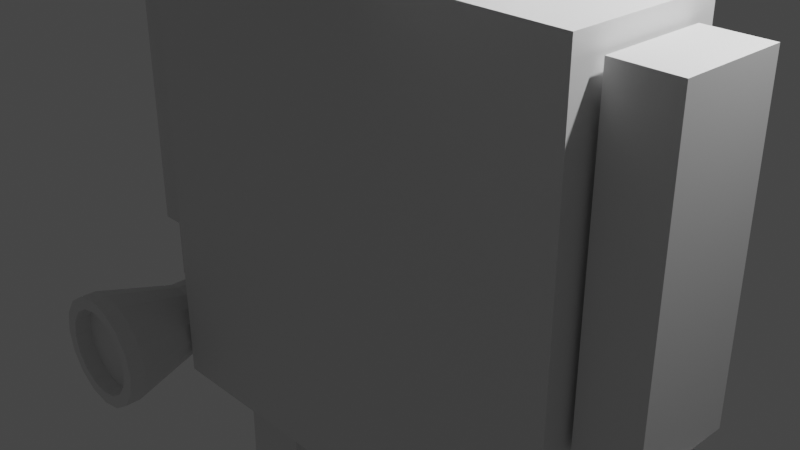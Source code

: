 # Source: block_man.blend  (saved by Blender 3.4.6; exported with 4.5.12 LTS)
import bpy
from mathutils import Matrix  # noqa: F401  (used for matrix-valued properties, if any)

bpy.ops.wm.read_factory_settings(use_empty=True)
scene = bpy.context.scene
scene.name = 'Scene'

# ---- collections
col_collection = bpy.data.collections.new('Collection'); scene.collection.children.link(col_collection)

# ---- materials (node trees are filled in below, after node groups)
mat_material = bpy.data.materials.new('Material')
mat_material.alpha_threshold = 0.0
mat_material.use_transparent_shadow = False
mat_material.roughness = 0.5
mat_material.line_color = (0.0, 0.0, 0.0, 1.0)

# ---- material node trees
mat_material.use_nodes = True; mat_material.node_tree.nodes.clear()
_N = mat_material.node_tree.nodes; _L = mat_material.node_tree.links
n0 = _N.new('ShaderNodeOutputMaterial'); n0.name = 'Material Output'; n0.location = (300, 300)
n1 = _N.new('ShaderNodeBsdfPrincipled'); n1.name = 'Principled BSDF'; n1.location = (10, 300)
n1.distribution = 'GGX'
n1.subsurface_method = 'RANDOM_WALK_SKIN'
n1.inputs[3].default_value = 1.45
n1.inputs[27].default_value = (0.0, 0.0, 0.0, 1.0)
n1.inputs[28].default_value = 1.0
_L.new(n1.outputs[0], n0.inputs[0])
n0.is_active_output = True

# ---- world
world_world = bpy.data.worlds.new('World'); scene.world = world_world
world_world.use_nodes = True; world_world.node_tree.nodes.clear()
_N = world_world.node_tree.nodes; _L = world_world.node_tree.links
n0 = _N.new('ShaderNodeOutputWorld'); n0.name = 'World Output'; n0.location = (300, 300)
n1 = _N.new('ShaderNodeBackground'); n1.name = 'Background'; n1.location = (10, 300)
n1.inputs[0].default_value = (0.05088, 0.05088, 0.05088, 1.0)
_L.new(n1.outputs[0], n0.inputs[0])
n0.is_active_output = True
world_world.color = (0.05088, 0.05088, 0.05088)
world_world.use_sun_shadow = False
world_world.sun_shadow_jitter_overblur = 0.0

# ---- cameras
cam_camera = bpy.data.cameras.new('Camera')
cam_camera.clip_end = 100.0
cam_camera.ortho_scale = 7.314

# ---- lights
light_light = bpy.data.lights.new('Light', 'POINT')
light_light.transmission_factor = 0.0
light_light.energy = 1000.0
light_light.shadow_soft_size = 0.1
light_light.shadow_maximum_resolution = 0.006
light_light.use_absolute_resolution = True

# ---- meshes
me_cube = bpy.data.meshes.new('Cube')
me_cube.from_pydata([(1.0, 1.0, 1.0), (1.0, 1.0, -1.0), (1.0, -1.0, 1.0), (1.0, -1.0, -1.0), (-1.0, 1.0, 1.0), (-1.0, 1.0, -1.0), (-1.0, -1.0, 1.0), (-1.0, -1.0, -1.0)], [], [(0, 4, 6, 2), (3, 2, 6, 7), (7, 6, 4, 5), (5, 1, 3, 7), (1, 0, 2, 3), (5, 4, 0, 1)])
_uv = me_cube.uv_layers.new(name='UVMap')
_uv.uv.foreach_set('vector', [0.625, 0.5, 0.875, 0.5, 0.875, 0.75, 0.625, 0.75, 0.375, 0.75, 0.625, 0.75, 0.625, 1.0, 0.375, 1.0, 0.375, 0.0, 0.625, 0.0, 0.625, 0.25, 0.375, 0.25, 0.125, 0.5, 0.375, 0.5, 0.375, 0.75, 0.125, 0.75, 0.375, 0.5, 0.625, 0.5, 0.625, 0.75, 0.375, 0.75, 0.375, 0.25, 0.625, 0.25, 0.625, 0.5, 0.375, 0.5])
me_cube.materials.append(mat_material)
me_cube.use_mirror_vertex_groups = False
me_cube.update()
me_cube_001 = bpy.data.meshes.new('Cube.001')
me_cube_001.from_pydata([(1.0, 1.0, 1.0), (1.0, 1.0, -1.0), (1.0, -1.0, 1.0), (1.0, -1.0, -1.0), (-1.0, 1.0, 1.0), (-1.0, 1.0, -1.0), (-1.0, -1.0, 1.0), (-1.0, -1.0, -1.0)], [], [(0, 4, 6, 2), (3, 2, 6, 7), (7, 6, 4, 5), (5, 1, 3, 7), (1, 0, 2, 3), (5, 4, 0, 1)])
_uv = me_cube_001.uv_layers.new(name='UVMap')
_uv.uv.foreach_set('vector', [0.625, 0.5, 0.875, 0.5, 0.875, 0.75, 0.625, 0.75, 0.375, 0.75, 0.625, 0.75, 0.625, 1.0, 0.375, 1.0, 0.375, 0.0, 0.625, 0.0, 0.625, 0.25, 0.375, 0.25, 0.125, 0.5, 0.375, 0.5, 0.375, 0.75, 0.125, 0.75, 0.375, 0.5, 0.625, 0.5, 0.625, 0.75, 0.375, 0.75, 0.375, 0.25, 0.625, 0.25, 0.625, 0.5, 0.375, 0.5])
me_cube_001.materials.append(mat_material)
me_cube_001.use_mirror_vertex_groups = False
me_cube_001.update()
me_cube_002 = bpy.data.meshes.new('Cube.002')
me_cube_002.from_pydata([(1.0, 1.0, 1.0), (1.0, 1.0, -1.0), (1.0, -1.0, 1.0), (1.0, -1.0, -1.0), (-1.0, 1.0, 1.0), (-1.0, 1.0, -1.0), (-1.0, -1.0, 1.0), (-1.0, -1.0, -1.0)], [], [(0, 4, 6, 2), (3, 2, 6, 7), (7, 6, 4, 5), (5, 1, 3, 7), (1, 0, 2, 3), (5, 4, 0, 1)])
_uv = me_cube_002.uv_layers.new(name='UVMap')
_uv.uv.foreach_set('vector', [0.625, 0.5, 0.875, 0.5, 0.875, 0.75, 0.625, 0.75, 0.375, 0.75, 0.625, 0.75, 0.625, 1.0, 0.375, 1.0, 0.375, 0.0, 0.625, 0.0, 0.625, 0.25, 0.375, 0.25, 0.125, 0.5, 0.375, 0.5, 0.375, 0.75, 0.125, 0.75, 0.375, 0.5, 0.625, 0.5, 0.625, 0.75, 0.375, 0.75, 0.375, 0.25, 0.625, 0.25, 0.625, 0.5, 0.375, 0.5])
me_cube_002.materials.append(mat_material)
me_cube_002.use_mirror_vertex_groups = False
me_cube_002.update()
me_cube_003 = bpy.data.meshes.new('Cube.003')
me_cube_003.from_pydata([(1.0, 1.0, 1.0), (1.0, 1.0, -1.0), (1.0, -1.0, 1.0), (1.0, -1.0, -1.0), (-1.0, 1.0, 1.0), (-1.0, 1.0, -1.0), (-1.0, -1.0, 1.0), (-1.0, -1.0, -1.0)], [], [(0, 4, 6, 2), (3, 2, 6, 7), (7, 6, 4, 5), (5, 1, 3, 7), (1, 0, 2, 3), (5, 4, 0, 1)])
_uv = me_cube_003.uv_layers.new(name='UVMap')
_uv.uv.foreach_set('vector', [0.625, 0.5, 0.875, 0.5, 0.875, 0.75, 0.625, 0.75, 0.375, 0.75, 0.625, 0.75, 0.625, 1.0, 0.375, 1.0, 0.375, 0.0, 0.625, 0.0, 0.625, 0.25, 0.375, 0.25, 0.125, 0.5, 0.375, 0.5, 0.375, 0.75, 0.125, 0.75, 0.375, 0.5, 0.625, 0.5, 0.625, 0.75, 0.375, 0.75, 0.375, 0.25, 0.625, 0.25, 0.625, 0.5, 0.375, 0.5])
me_cube_003.materials.append(mat_material)
me_cube_003.use_mirror_vertex_groups = False
me_cube_003.update()
me_cube_005 = bpy.data.meshes.new('Cube.005')
me_cube_005.from_pydata([(-1.0, -1.0, -1.0), (-1.0, -1.0, 1.0), (-1.0, 1.0, -1.0), (-1.0, 1.0, 1.0), (1.0, -1.0, -1.0), (1.0, -1.0, 1.0), (1.0, 1.0, -1.0), (1.0, 1.0, 1.0)], [], [(0, 1, 3, 2), (2, 3, 7, 6), (6, 7, 5, 4), (4, 5, 1, 0), (2, 6, 4, 0), (7, 3, 1, 5)])
_uv = me_cube_005.uv_layers.new(name='UVMap')
_uv.uv.foreach_set('vector', [0.375, 0.0, 0.625, 0.0, 0.625, 0.25, 0.375, 0.25, 0.375, 0.25, 0.625, 0.25, 0.625, 0.5, 0.375, 0.5, 0.375, 0.5, 0.625, 0.5, 0.625, 0.75, 0.375, 0.75, 0.375, 0.75, 0.625, 0.75, 0.625, 1.0, 0.375, 1.0, 0.125, 0.5, 0.375, 0.5, 0.375, 0.75, 0.125, 0.75, 0.625, 0.5, 0.875, 0.5, 0.875, 0.75, 0.625, 0.75])
me_cube_005.update()
me_cube_006 = bpy.data.meshes.new('Cube.006')
me_cube_006.from_pydata([(-1.0, -1.0, -1.0), (-1.0, -1.0, 1.0), (-1.0, 1.0, -1.0), (-1.0, 1.0, 1.0), (1.0, -1.0, -1.0), (1.0, -1.0, 1.0), (1.0, 1.0, -1.0), (1.0, 1.0, 1.0)], [], [(0, 1, 3, 2), (2, 3, 7, 6), (6, 7, 5, 4), (4, 5, 1, 0), (2, 6, 4, 0), (7, 3, 1, 5)])
_uv = me_cube_006.uv_layers.new(name='UVMap')
_uv.uv.foreach_set('vector', [0.375, 0.0, 0.625, 0.0, 0.625, 0.25, 0.375, 0.25, 0.375, 0.25, 0.625, 0.25, 0.625, 0.5, 0.375, 0.5, 0.375, 0.5, 0.625, 0.5, 0.625, 0.75, 0.375, 0.75, 0.375, 0.75, 0.625, 0.75, 0.625, 1.0, 0.375, 1.0, 0.125, 0.5, 0.375, 0.5, 0.375, 0.75, 0.125, 0.75, 0.625, 0.5, 0.875, 0.5, 0.875, 0.75, 0.625, 0.75])
me_cube_006.update()
me_cube_007 = bpy.data.meshes.new('Cube.007')
me_cube_007.from_pydata([(-1.0, -1.0, -1.0), (-1.0, -1.0, 1.0), (-1.0, 1.0, -1.0), (-1.0, 1.0, 1.0), (1.0, -1.0, -1.0), (1.0, -1.0, 1.0), (1.0, 1.0, -1.0), (1.0, 1.0, 1.0)], [], [(0, 1, 3, 2), (2, 3, 7, 6), (6, 7, 5, 4), (4, 5, 1, 0), (2, 6, 4, 0), (7, 3, 1, 5)])
_uv = me_cube_007.uv_layers.new(name='UVMap')
_uv.uv.foreach_set('vector', [0.375, 0.0, 0.625, 0.0, 0.625, 0.25, 0.375, 0.25, 0.375, 0.25, 0.625, 0.25, 0.625, 0.5, 0.375, 0.5, 0.375, 0.5, 0.625, 0.5, 0.625, 0.75, 0.375, 0.75, 0.375, 0.75, 0.625, 0.75, 0.625, 1.0, 0.375, 1.0, 0.125, 0.5, 0.375, 0.5, 0.375, 0.75, 0.125, 0.75, 0.625, 0.5, 0.875, 0.5, 0.875, 0.75, 0.625, 0.75])
me_cube_007.update()
me_cube_009 = bpy.data.meshes.new('Cube.009')
me_cube_009.from_pydata([(-1.0, -1.0, -1.0), (-1.0, -1.0, 1.0), (-1.0, 1.0, -1.0), (-1.0, 1.0, 1.0), (1.0, -1.0, -1.0), (1.0, -1.0, 1.0), (1.0, 1.0, -1.0), (1.0, 1.0, 1.0)], [], [(0, 1, 3, 2), (2, 3, 7, 6), (6, 7, 5, 4), (4, 5, 1, 0), (2, 6, 4, 0), (7, 3, 1, 5)])
_uv = me_cube_009.uv_layers.new(name='UVMap')
_uv.uv.foreach_set('vector', [0.375, 0.0, 0.625, 0.0, 0.625, 0.25, 0.375, 0.25, 0.375, 0.25, 0.625, 0.25, 0.625, 0.5, 0.375, 0.5, 0.375, 0.5, 0.625, 0.5, 0.625, 0.75, 0.375, 0.75, 0.375, 0.75, 0.625, 0.75, 0.625, 1.0, 0.375, 1.0, 0.125, 0.5, 0.375, 0.5, 0.375, 0.75, 0.125, 0.75, 0.625, 0.5, 0.875, 0.5, 0.875, 0.75, 0.625, 0.75])
me_cube_009.update()
me_cube_010 = bpy.data.meshes.new('Cube.010')
me_cube_010.from_pydata([(-1.0, -1.0, -1.0), (-1.0, -1.0, 1.0), (-1.0, 1.0, -1.0), (-1.0, 1.0, 1.0), (1.0, -1.0, -1.0), (1.0, -1.0, 1.0), (1.0, 1.0, -1.0), (1.0, 1.0, 1.0)], [], [(0, 1, 3, 2), (2, 3, 7, 6), (6, 7, 5, 4), (4, 5, 1, 0), (2, 6, 4, 0), (7, 3, 1, 5)])
_uv = me_cube_010.uv_layers.new(name='UVMap')
_uv.uv.foreach_set('vector', [0.375, 0.0, 0.625, 0.0, 0.625, 0.25, 0.375, 0.25, 0.375, 0.25, 0.625, 0.25, 0.625, 0.5, 0.375, 0.5, 0.375, 0.5, 0.625, 0.5, 0.625, 0.75, 0.375, 0.75, 0.375, 0.75, 0.625, 0.75, 0.625, 1.0, 0.375, 1.0, 0.125, 0.5, 0.375, 0.5, 0.375, 0.75, 0.125, 0.75, 0.625, 0.5, 0.875, 0.5, 0.875, 0.75, 0.625, 0.75])
me_cube_010.update()
me_cube_011 = bpy.data.meshes.new('Cube.011')
me_cube_011.from_pydata([(-1.0, -1.0, -1.0), (-1.0, -1.0, 1.0), (-1.0, 1.0, -1.0), (-1.0, 1.0, 1.0), (1.0, -1.0, -1.0), (1.0, -1.0, 1.0), (1.0, 1.0, -1.0), (1.0, 1.0, 1.0)], [], [(0, 1, 3, 2), (2, 3, 7, 6), (6, 7, 5, 4), (4, 5, 1, 0), (2, 6, 4, 0), (7, 3, 1, 5)])
_uv = me_cube_011.uv_layers.new(name='UVMap')
_uv.uv.foreach_set('vector', [0.375, 0.0, 0.625, 0.0, 0.625, 0.25, 0.375, 0.25, 0.375, 0.25, 0.625, 0.25, 0.625, 0.5, 0.375, 0.5, 0.375, 0.5, 0.625, 0.5, 0.625, 0.75, 0.375, 0.75, 0.375, 0.75, 0.625, 0.75, 0.625, 1.0, 0.375, 1.0, 0.125, 0.5, 0.375, 0.5, 0.375, 0.75, 0.125, 0.75, 0.625, 0.5, 0.875, 0.5, 0.875, 0.75, 0.625, 0.75])
me_cube_011.update()
me_cube_012 = bpy.data.meshes.new('Cube.012')
me_cube_012.from_pydata([(-1.0, -1.0, -1.0), (-1.0, -1.0, 1.0), (-1.0, 1.0, -1.0), (-1.0, 1.0, 1.0), (1.0, -1.0, -1.0), (1.0, -1.0, 1.0), (1.0, 1.0, -1.0), (1.0, 1.0, 1.0)], [], [(0, 1, 3, 2), (2, 3, 7, 6), (6, 7, 5, 4), (4, 5, 1, 0), (2, 6, 4, 0), (7, 3, 1, 5)])
_uv = me_cube_012.uv_layers.new(name='UVMap')
_uv.uv.foreach_set('vector', [0.375, 0.0, 0.625, 0.0, 0.625, 0.25, 0.375, 0.25, 0.375, 0.25, 0.625, 0.25, 0.625, 0.5, 0.375, 0.5, 0.375, 0.5, 0.625, 0.5, 0.625, 0.75, 0.375, 0.75, 0.375, 0.75, 0.625, 0.75, 0.625, 1.0, 0.375, 1.0, 0.125, 0.5, 0.375, 0.5, 0.375, 0.75, 0.125, 0.75, 0.625, 0.5, 0.875, 0.5, 0.875, 0.75, 0.625, 0.75])
me_cube_012.update()
me_cube_013 = bpy.data.meshes.new('Cube.013')
me_cube_013.from_pydata([(-1.0, -1.0, -1.0), (-1.0, -1.0, 1.0), (-1.0, 1.0, -1.0), (-1.0, 1.0, 1.0), (1.0, -1.0, -1.0), (1.0, -1.0, 1.0), (1.0, 1.0, -1.0), (1.0, 1.0, 1.0)], [], [(0, 1, 3, 2), (2, 3, 7, 6), (6, 7, 5, 4), (4, 5, 1, 0), (2, 6, 4, 0), (7, 3, 1, 5)])
_uv = me_cube_013.uv_layers.new(name='UVMap')
_uv.uv.foreach_set('vector', [0.375, 0.0, 0.625, 0.0, 0.625, 0.25, 0.375, 0.25, 0.375, 0.25, 0.625, 0.25, 0.625, 0.5, 0.375, 0.5, 0.375, 0.5, 0.625, 0.5, 0.625, 0.75, 0.375, 0.75, 0.375, 0.75, 0.625, 0.75, 0.625, 1.0, 0.375, 1.0, 0.125, 0.5, 0.375, 0.5, 0.375, 0.75, 0.125, 0.75, 0.625, 0.5, 0.875, 0.5, 0.875, 0.75, 0.625, 0.75])
me_cube_013.update()
me_cube_014 = bpy.data.meshes.new('Cube.014')
me_cube_014.from_pydata([(-1.0, -1.0, -1.0), (-1.0, -1.0, 1.0), (-1.0, 1.0, -1.0), (-1.0, 1.0, 1.0), (1.0, -1.0, -1.0), (1.0, -1.0, 1.0), (1.0, 1.0, -1.0), (1.0, 1.0, 1.0)], [], [(0, 1, 3, 2), (2, 3, 7, 6), (6, 7, 5, 4), (4, 5, 1, 0), (2, 6, 4, 0), (7, 3, 1, 5)])
_uv = me_cube_014.uv_layers.new(name='UVMap')
_uv.uv.foreach_set('vector', [0.375, 0.0, 0.625, 0.0, 0.625, 0.25, 0.375, 0.25, 0.375, 0.25, 0.625, 0.25, 0.625, 0.5, 0.375, 0.5, 0.375, 0.5, 0.625, 0.5, 0.625, 0.75, 0.375, 0.75, 0.375, 0.75, 0.625, 0.75, 0.625, 1.0, 0.375, 1.0, 0.125, 0.5, 0.375, 0.5, 0.375, 0.75, 0.125, 0.75, 0.625, 0.5, 0.875, 0.5, 0.875, 0.75, 0.625, 0.75])
me_cube_014.update()
me_cube_004 = bpy.data.meshes.new('Cube.004')
me_cube_004.from_pydata([(-1.0, -1.0, -1.0), (-1.0, -1.0, 1.0), (-1.0, 1.0, -1.0), (-1.0, 1.0, 1.0), (1.0, -1.0, -1.0), (1.0, -1.0, 1.0), (1.0, 1.0, -1.0), (1.0, 1.0, 1.0)], [], [(0, 1, 3, 2), (2, 3, 7, 6), (6, 7, 5, 4), (4, 5, 1, 0), (2, 6, 4, 0), (7, 3, 1, 5)])
_uv = me_cube_004.uv_layers.new(name='UVMap')
_uv.uv.foreach_set('vector', [0.375, 0.0, 0.625, 0.0, 0.625, 0.25, 0.375, 0.25, 0.375, 0.25, 0.625, 0.25, 0.625, 0.5, 0.375, 0.5, 0.375, 0.5, 0.625, 0.5, 0.625, 0.75, 0.375, 0.75, 0.375, 0.75, 0.625, 0.75, 0.625, 1.0, 0.375, 1.0, 0.125, 0.5, 0.375, 0.5, 0.375, 0.75, 0.125, 0.75, 0.625, 0.5, 0.875, 0.5, 0.875, 0.75, 0.625, 0.75])
me_cube_004.update()
me_cube_008 = bpy.data.meshes.new('Cube.008')
me_cube_008.from_pydata([(-1.0, -1.0, -1.0), (-1.0, -1.0, 1.0), (-1.0, 1.0, -1.0), (-1.0, 1.0, 1.0), (1.0, -1.0, -1.0), (1.0, -1.0, 1.0), (1.0, 1.0, -1.0), (1.0, 1.0, 1.0)], [], [(0, 1, 3, 2), (2, 3, 7, 6), (6, 7, 5, 4), (4, 5, 1, 0), (2, 6, 4, 0), (7, 3, 1, 5)])
_uv = me_cube_008.uv_layers.new(name='UVMap')
_uv.uv.foreach_set('vector', [0.375, 0.0, 0.625, 0.0, 0.625, 0.25, 0.375, 0.25, 0.375, 0.25, 0.625, 0.25, 0.625, 0.5, 0.375, 0.5, 0.375, 0.5, 0.625, 0.5, 0.625, 0.75, 0.375, 0.75, 0.375, 0.75, 0.625, 0.75, 0.625, 1.0, 0.375, 1.0, 0.125, 0.5, 0.375, 0.5, 0.375, 0.75, 0.125, 0.75, 0.625, 0.5, 0.875, 0.5, 0.875, 0.75, 0.625, 0.75])
me_cube_008.update()
me_cube_015 = bpy.data.meshes.new('Cube.015')
me_cube_015.from_pydata([(-1.0, -1.0, -1.0), (-1.0, -1.0, 1.0), (-1.0, 1.0, -1.0), (-1.0, 1.0, 1.0), (1.0, -1.0, -1.0), (1.0, -1.0, 1.0), (1.0, 1.0, -1.0), (1.0, 1.0, 1.0)], [], [(0, 1, 3, 2), (2, 3, 7, 6), (6, 7, 5, 4), (4, 5, 1, 0), (2, 6, 4, 0), (7, 3, 1, 5)])
_uv = me_cube_015.uv_layers.new(name='UVMap')
_uv.uv.foreach_set('vector', [0.375, 0.0, 0.625, 0.0, 0.625, 0.25, 0.375, 0.25, 0.375, 0.25, 0.625, 0.25, 0.625, 0.5, 0.375, 0.5, 0.375, 0.5, 0.625, 0.5, 0.625, 0.75, 0.375, 0.75, 0.375, 0.75, 0.625, 0.75, 0.625, 1.0, 0.375, 1.0, 0.125, 0.5, 0.375, 0.5, 0.375, 0.75, 0.125, 0.75, 0.625, 0.5, 0.875, 0.5, 0.875, 0.75, 0.625, 0.75])
me_cube_015.update()
me_cube_016 = bpy.data.meshes.new('Cube.016')
me_cube_016.from_pydata([(-1.0, -1.0, -1.0), (-1.0, -1.0, 1.0), (-1.0, 1.0, -1.0), (-1.0, 1.0, 1.0), (1.0, -1.0, -1.0), (1.0, -1.0, 1.0), (1.0, 1.0, -1.0), (1.0, 1.0, 1.0)], [], [(0, 1, 3, 2), (2, 3, 7, 6), (6, 7, 5, 4), (4, 5, 1, 0), (2, 6, 4, 0), (7, 3, 1, 5)])
_uv = me_cube_016.uv_layers.new(name='UVMap')
_uv.uv.foreach_set('vector', [0.375, 0.0, 0.625, 0.0, 0.625, 0.25, 0.375, 0.25, 0.375, 0.25, 0.625, 0.25, 0.625, 0.5, 0.375, 0.5, 0.375, 0.5, 0.625, 0.5, 0.625, 0.75, 0.375, 0.75, 0.375, 0.75, 0.625, 0.75, 0.625, 1.0, 0.375, 1.0, 0.125, 0.5, 0.375, 0.5, 0.375, 0.75, 0.125, 0.75, 0.625, 0.5, 0.875, 0.5, 0.875, 0.75, 0.625, 0.75])
me_cube_016.update()
me_cube_017 = bpy.data.meshes.new('Cube.017')
me_cube_017.from_pydata([(-1.0, -1.0, -1.0), (-1.0, -1.0, 1.0), (-1.0, 1.0, -1.0), (-1.0, 1.0, 1.0), (1.0, -1.0, -1.0), (1.0, -1.0, 1.0), (1.0, 1.0, -1.0), (1.0, 1.0, 1.0), (-0.005903, -0.02736, -0.106), (-1.0, -3.015, -1.0), (-1.0, -3.015, 1.0), (1.0, -3.015, 1.0), (1.0, -3.015, -1.0), (-1.385, -1.0, -25.77), (-1.0, 1.0, -1.679), (-1.0, -1.0, -1.679), (1.0, 1.0, -1.679), (1.0, -1.0, -1.679)], [], [(0, 1, 3, 2), (2, 3, 7, 6), (6, 7, 5, 4), (5, 1, 10, 11), (4, 0, 15, 17), (7, 3, 1, 5), (12, 11, 10, 9), (4, 5, 11, 12), (1, 0, 9, 10), (0, 4, 12, 9), (14, 16, 17, 15), (2, 6, 16, 14), (0, 2, 14, 15), (6, 4, 17, 16)])
_uv = me_cube_017.uv_layers.new(name='UVMap')
_uv.uv.foreach_set('vector', [0.375, 0.0, 0.625, 0.0, 0.625, 0.25, 0.375, 0.25, 0.375, 0.25, 0.625, 0.25, 0.625, 0.5, 0.375, 0.5, 0.375, 0.5, 0.625, 0.5, 0.625, 0.75, 0.375, 0.75, 0.625, 0.75, 0.875, 0.75, 0.875, 0.75, 0.625, 0.75, 0.375, 0.75, 0.125, 0.75, 0.125, 0.75, 0.375, 0.75, 0.625, 0.5, 0.875, 0.5, 0.875, 0.75, 0.625, 0.75, 0.375, 0.75, 0.625, 0.75, 0.625, 1.0, 0.375, 1.0, 0.375, 0.75, 0.625, 0.75, 0.625, 0.75, 0.375, 0.75, 0.625, 0.0, 0.375, 0.0, 0.375, 0.0, 0.625, 0.0, 0.125, 0.75, 0.375, 0.75, 0.375, 0.75, 0.125, 0.75, 0.125, 0.5, 0.375, 0.5, 0.375, 0.75, 0.125, 0.75, 0.375, 0.25, 0.375, 0.5, 0.375, 0.5, 0.375, 0.25, 0.375, 0.0, 0.375, 0.25, 0.375, 0.25, 0.375, 0.0, 0.375, 0.5, 0.375, 0.75, 0.375, 0.75, 0.375, 0.5])
me_cube_017.update()
me_cylinder = bpy.data.meshes.new('Cylinder')
me_cylinder.from_pydata([(0.0, 1.0, -1.0), (0.0, 1.0, 1.0), (0.3827, 0.9239, -1.0), (0.3827, 0.9239, 1.0), (0.7071, 0.7071, -1.0), (0.7071, 0.7071, 1.0), (0.9239, 0.3827, -1.0), (0.9239, 0.3827, 1.0), (1.0, 0.0, -1.0), (1.0, 0.0, 1.0), (0.9239, -0.3827, -1.0), (0.9239, -0.3827, 1.0), (0.7071, -0.7071, -1.0), (0.7071, -0.7071, 1.0), (0.3827, -0.9239, -1.0), (0.3827, -0.9239, 1.0), (0.0, -1.0, -1.0), (0.0, -1.0, 1.0), (-0.3827, -0.9239, -1.0), (-0.3827, -0.9239, 1.0), (-0.7071, -0.7071, -1.0), (-0.7071, -0.7071, 1.0), (-0.9239, -0.3827, -1.0), (-0.9239, -0.3827, 1.0), (-1.0, 0.0, -1.0), (-1.0, 0.0, 1.0), (-0.9239, 0.3827, -1.0), (-0.9239, 0.3827, 1.0), (-0.7071, 0.7071, -1.0), (-0.7071, 0.7071, 1.0), (-0.3827, 0.9239, -1.0), (-0.3827, 0.9239, 1.0), (0.6121, 1.478, 2.522), (9.514e-08, 1.599, 2.522), (1.131, 1.131, 2.522), (1.478, 0.6121, 2.522), (1.599, 2.858e-07, 2.522), (1.478, -0.6121, 2.522), (1.131, -1.131, 2.522), (0.6121, -1.478, 2.522), (9.514e-08, -1.599, 2.522), (-0.6121, -1.478, 2.522), (-1.131, -1.131, 2.522), (-1.478, -0.6121, 2.522), (-1.599, 2.858e-07, 2.522), (-1.478, 0.6121, 2.522), (-1.131, 1.131, 2.522), (-0.6121, 1.478, 2.522), (0.4788, 1.156, 2.831), (9.249e-08, 1.251, 2.831), (0.8847, 0.8847, 2.831), (1.156, 0.4788, 2.831), (1.251, 2.832e-07, 2.831), (1.156, -0.4788, 2.831), (0.8847, -0.8847, 2.831), (0.4788, -1.156, 2.831), (9.249e-08, -1.251, 2.831), (-0.4788, -1.156, 2.831), (-0.8847, -0.8847, 2.831), (-1.156, -0.4788, 2.831), (-1.251, 2.832e-07, 2.831), (-1.156, 0.4788, 2.831), (-0.8847, 0.8847, 2.831), (-0.4788, 1.156, 2.831), (0.6121, 1.478, 2.831), (9.514e-08, 1.599, 2.831), (1.131, 1.131, 2.831), (1.478, 0.6121, 2.831), (1.599, 2.858e-07, 2.831), (1.478, -0.6121, 2.831), (1.131, -1.131, 2.831), (0.6121, -1.478, 2.831), (9.514e-08, -1.599, 2.831), (-0.6121, -1.478, 2.831), (-1.131, -1.131, 2.831), (-1.478, -0.6121, 2.831), (-1.599, 2.858e-07, 2.831), (-1.478, 0.6121, 2.831), (-1.131, 1.131, 2.831), (-0.6121, 1.478, 2.831), (0.4788, 1.156, 2.502), (1.584e-07, 1.251, 2.502), (0.8847, 0.8847, 2.502), (1.156, 0.4788, 2.502), (1.251, 2.832e-07, 2.502), (1.156, -0.4788, 2.502), (0.8847, -0.8847, 2.502), (0.4788, -1.156, 2.502), (1.584e-07, -1.251, 2.502), (-0.4788, -1.156, 2.502), (-0.8847, -0.8847, 2.502), (-1.156, -0.4788, 2.502), (-1.251, 2.832e-07, 2.502), (-1.156, 0.4788, 2.502), (-0.8847, 0.8847, 2.502), (-0.4788, 1.156, 2.502), (0.0, 1.0, -1.0), (0.3827, 0.9239, -1.0), (0.7071, 0.7071, -1.0), (0.9239, 0.3827, -1.0), (1.0, 0.0, -1.0), (0.9239, -0.3827, -1.0), (0.7071, -0.7071, -1.0), (0.3827, -0.9239, -1.0), (0.0, -1.0, -1.0), (-0.3827, -0.9239, -1.0), (-0.7071, -0.7071, -1.0), (-0.9239, -0.3827, -1.0), (-1.0, 0.0, -1.0), (-0.9239, 0.3827, -1.0), (-0.7071, 0.7071, -1.0), (-0.3827, 0.9239, -1.0), (-5.539e-08, 0.8509, -1.471), (0.3256, 0.7862, -1.471), (0.6017, 0.6017, -1.471), (0.7862, 0.3256, -1.471), (0.8509, -7.107e-08, -1.471), (0.7862, -0.3256, -1.471), (0.6017, -0.6017, -1.471), (0.3256, -0.7862, -1.471), (-5.539e-08, -0.8509, -1.471), (-0.3256, -0.7862, -1.471), (-0.6017, -0.6017, -1.471), (-0.7862, -0.3256, -1.471), (-0.8509, -7.107e-08, -1.471), (-0.7862, 0.3256, -1.471), (-0.6017, 0.6017, -1.471), (-0.3256, 0.7862, -1.471), (-6.048e-08, 0.8509, -1.565), (0.3256, 0.7862, -1.565), (0.6017, 0.6017, -1.565), (0.7862, 0.3256, -1.565), (0.8509, -7.107e-08, -1.565), (0.7862, -0.3256, -1.565), (0.6017, -0.6017, -1.565), (0.3256, -0.7862, -1.565), (-6.048e-08, -0.8509, -1.565), (-0.3256, -0.7862, -1.565), (-0.6017, -0.6017, -1.565), (-0.7862, -0.3256, -1.565), (-0.8509, -7.107e-08, -1.565), (-0.7862, 0.3256, -1.565), (-0.6017, 0.6017, -1.565), (-0.3256, 0.7862, -1.565)], [], [(0, 1, 3, 2), (2, 3, 5, 4), (4, 5, 7, 6), (6, 7, 9, 8), (8, 9, 11, 10), (10, 11, 13, 12), (12, 13, 15, 14), (14, 15, 17, 16), (16, 17, 19, 18), (18, 19, 21, 20), (20, 21, 23, 22), (22, 23, 25, 24), (24, 25, 27, 26), (26, 27, 29, 28), (11, 9, 36, 37), (28, 29, 31, 30), (30, 31, 1, 0), (4, 6, 99, 98), (35, 34, 66, 67), (21, 19, 41, 42), (31, 29, 46, 47), (7, 5, 34, 35), (17, 15, 39, 40), (3, 1, 33, 32), (27, 25, 44, 45), (13, 11, 37, 38), (23, 21, 42, 43), (1, 31, 47, 33), (9, 7, 35, 36), (19, 17, 40, 41), (29, 27, 45, 46), (5, 3, 32, 34), (15, 13, 38, 39), (25, 23, 43, 44), (50, 48, 80, 82), (43, 42, 74, 75), (36, 35, 67, 68), (44, 43, 75, 76), (37, 36, 68, 69), (45, 44, 76, 77), (38, 37, 69, 70), (46, 45, 77, 78), (39, 38, 70, 71), (47, 46, 78, 79), (40, 39, 71, 72), (32, 33, 65, 64), (33, 47, 79, 65), (41, 40, 72, 73), (34, 32, 64, 66), (42, 41, 73, 74), (49, 48, 64, 65), (48, 50, 66, 64), (50, 51, 67, 66), (51, 52, 68, 67), (52, 53, 69, 68), (53, 54, 70, 69), (54, 55, 71, 70), (55, 56, 72, 71), (56, 57, 73, 72), (57, 58, 74, 73), (58, 59, 75, 74), (59, 60, 76, 75), (60, 61, 77, 76), (61, 62, 78, 77), (62, 63, 79, 78), (63, 49, 65, 79), (80, 81, 95, 94, 93, 92, 91, 90, 89, 88, 87, 86, 85, 84, 83, 82), (58, 57, 89, 90), (51, 50, 82, 83), (59, 58, 90, 91), (52, 51, 83, 84), (60, 59, 91, 92), (53, 52, 84, 85), (61, 60, 92, 93), (54, 53, 85, 86), (62, 61, 93, 94), (55, 54, 86, 87), (63, 62, 94, 95), (56, 55, 87, 88), (48, 49, 81, 80), (49, 63, 95, 81), (57, 56, 88, 89), (97, 98, 114, 113), (14, 16, 104, 103), (0, 2, 97, 96), (24, 26, 109, 108), (10, 12, 102, 101), (20, 22, 107, 106), (30, 0, 96, 111), (6, 8, 100, 99), (16, 18, 105, 104), (26, 28, 110, 109), (2, 4, 98, 97), (12, 14, 103, 102), (22, 24, 108, 107), (8, 10, 101, 100), (18, 20, 106, 105), (28, 30, 111, 110), (118, 119, 135, 134), (105, 106, 122, 121), (98, 99, 115, 114), (106, 107, 123, 122), (99, 100, 116, 115), (107, 108, 124, 123), (100, 101, 117, 116), (108, 109, 125, 124), (101, 102, 118, 117), (109, 110, 126, 125), (102, 103, 119, 118), (110, 111, 127, 126), (103, 104, 120, 119), (96, 97, 113, 112), (111, 96, 112, 127), (104, 105, 121, 120), (128, 129, 130, 131, 132, 133, 134, 135, 136, 137, 138, 139, 140, 141, 142, 143), (126, 127, 143, 142), (119, 120, 136, 135), (112, 113, 129, 128), (127, 112, 128, 143), (120, 121, 137, 136), (113, 114, 130, 129), (121, 122, 138, 137), (114, 115, 131, 130), (122, 123, 139, 138), (115, 116, 132, 131), (123, 124, 140, 139), (116, 117, 133, 132), (124, 125, 141, 140), (117, 118, 134, 133), (125, 126, 142, 141)])
_uv = me_cylinder.uv_layers.new(name='UVMap')
_uv.uv.foreach_set('vector', [1.0, 0.5, 1.0, 1.0, 0.9375, 1.0, 0.9375, 0.5, 0.9375, 0.5, 0.9375, 1.0, 0.875, 1.0, 0.875, 0.5, 0.875, 0.5, 0.875, 1.0, 0.8125, 1.0, 0.8125, 0.5, 0.8125, 0.5, 0.8125, 1.0, 0.75, 1.0, 0.75, 0.5, 0.75, 0.5, 0.75, 1.0, 0.6875, 1.0, 0.6875, 0.5, 0.6875, 0.5, 0.6875, 1.0, 0.625, 1.0, 0.625, 0.5, 0.625, 0.5, 0.625, 1.0, 0.5625, 1.0, 0.5625, 0.5, 0.5625, 0.5, 0.5625, 1.0, 0.5, 1.0, 0.5, 0.5, 0.5, 0.5, 0.5, 1.0, 0.4375, 1.0, 0.4375, 0.5, 0.4375, 0.5, 0.4375, 1.0, 0.375, 1.0, 0.375, 0.5, 0.375, 0.5, 0.375, 1.0, 0.3125, 1.0, 0.3125, 0.5, 0.3125, 0.5, 0.3125, 1.0, 0.25, 1.0, 0.25, 0.5, 0.25, 0.5, 0.25, 1.0, 0.1875, 1.0, 0.1875, 0.5, 0.1875, 0.5, 0.1875, 1.0, 0.125, 1.0, 0.125, 0.5, 0.6875, 1.0, 0.75, 1.0, 0.75, 1.0, 0.6875, 1.0, 0.125, 0.5, 0.125, 1.0, 0.0625, 1.0, 0.0625, 0.5, 0.0625, 0.5, 0.0625, 1.0, 0.0, 1.0, 0.0, 0.5, 0.875, 0.5, 0.8125, 0.5, 0.8125, 0.5, 0.875, 0.5, 0.8125, 1.0, 0.875, 1.0, 0.875, 1.0, 0.8125, 1.0, 0.375, 1.0, 0.4375, 1.0, 0.4375, 1.0, 0.375, 1.0, 0.0625, 1.0, 0.125, 1.0, 0.125, 1.0, 0.0625, 1.0, 0.8125, 1.0, 0.875, 1.0, 0.875, 1.0, 0.8125, 1.0, 0.5, 1.0, 0.5625, 1.0, 0.5625, 1.0, 0.5, 1.0, 0.9375, 1.0, 1.0, 1.0, 1.0, 1.0, 0.9375, 1.0, 0.1875, 1.0, 0.25, 1.0, 0.25, 1.0, 0.1875, 1.0, 0.625, 1.0, 0.6875, 1.0, 0.6875, 1.0, 0.625, 1.0, 0.3125, 1.0, 0.375, 1.0, 0.375, 1.0, 0.3125, 1.0, 0.0, 1.0, 0.0625, 1.0, 0.0625, 1.0, 0.0, 1.0, 0.75, 1.0, 0.8125, 1.0, 0.8125, 1.0, 0.75, 1.0, 0.4375, 1.0, 0.5, 1.0, 0.5, 1.0, 0.4375, 1.0, 0.125, 1.0, 0.1875, 1.0, 0.1875, 1.0, 0.125, 1.0, 0.875, 1.0, 0.9375, 1.0, 0.9375, 1.0, 0.875, 1.0, 0.5625, 1.0, 0.625, 1.0, 0.625, 1.0, 0.5625, 1.0, 0.25, 1.0, 0.3125, 1.0, 0.3125, 1.0, 0.25, 1.0, 0.3828, 0.3828, 0.3219, 0.4235, 0.3219, 0.4235, 0.3828, 0.3828, 0.3125, 1.0, 0.375, 1.0, 0.375, 1.0, 0.3125, 1.0, 0.75, 1.0, 0.8125, 1.0, 0.8125, 1.0, 0.75, 1.0, 0.25, 1.0, 0.3125, 1.0, 0.3125, 1.0, 0.25, 1.0, 0.6875, 1.0, 0.75, 1.0, 0.75, 1.0, 0.6875, 1.0, 0.1875, 1.0, 0.25, 1.0, 0.25, 1.0, 0.1875, 1.0, 0.625, 1.0, 0.6875, 1.0, 0.6875, 1.0, 0.625, 1.0, 0.125, 1.0, 0.1875, 1.0, 0.1875, 1.0, 0.125, 1.0, 0.5625, 1.0, 0.625, 1.0, 0.625, 1.0, 0.5625, 1.0, 0.0625, 1.0, 0.125, 1.0, 0.125, 1.0, 0.0625, 1.0, 0.5, 1.0, 0.5625, 1.0, 0.5625, 1.0, 0.5, 1.0, 0.9375, 1.0, 1.0, 1.0, 1.0, 1.0, 0.9375, 1.0, 0.0, 1.0, 0.0625, 1.0, 0.0625, 1.0, 0.0, 1.0, 0.4375, 1.0, 0.5, 1.0, 0.5, 1.0, 0.4375, 1.0, 0.875, 1.0, 0.9375, 1.0, 0.9375, 1.0, 0.875, 1.0, 0.375, 1.0, 0.4375, 1.0, 0.4375, 1.0, 0.375, 1.0, 0.25, 0.4378, 0.3219, 0.4235, 0.3418, 0.4717, 0.25, 0.49, 0.3219, 0.4235, 0.3828, 0.3828, 0.4197, 0.4197, 0.3418, 0.4717, 0.3828, 0.3828, 0.4235, 0.3219, 0.4717, 0.3418, 0.4197, 0.4197, 0.4235, 0.3219, 0.4378, 0.25, 0.49, 0.25, 0.4717, 0.3418, 0.4378, 0.25, 0.4235, 0.1781, 0.4717, 0.1582, 0.49, 0.25, 0.4235, 0.1781, 0.3828, 0.1172, 0.4197, 0.08029, 0.4717, 0.1582, 0.3828, 0.1172, 0.3219, 0.07654, 0.3418, 0.02827, 0.4197, 0.08029, 0.3219, 0.07654, 0.25, 0.06225, 0.25, 0.01, 0.3418, 0.02827, 0.25, 0.06225, 0.1781, 0.07654, 0.1582, 0.02827, 0.25, 0.01, 0.1781, 0.07654, 0.1172, 0.1172, 0.08029, 0.08029, 0.1582, 0.02827, 0.1172, 0.1172, 0.07654, 0.1781, 0.02827, 0.1582, 0.08029, 0.08029, 0.07654, 0.1781, 0.06225, 0.25, 0.01, 0.25, 0.02827, 0.1582, 0.06225, 0.25, 0.07654, 0.3219, 0.02827, 0.3418, 0.01, 0.25, 0.07654, 0.3219, 0.1172, 0.3828, 0.08029, 0.4197, 0.02827, 0.3418, 0.1172, 0.3828, 0.1781, 0.4235, 0.1582, 0.4717, 0.08029, 0.4197, 0.1781, 0.4235, 0.25, 0.4378, 0.25, 0.49, 0.1582, 0.4717, 0.3219, 0.4235, 0.25, 0.4378, 0.1781, 0.4235, 0.1172, 0.3828, 0.07654, 0.3219, 0.06225, 0.25, 0.07654, 0.1781, 0.1172, 0.1172, 0.1781, 0.07654, 0.25, 0.06225, 0.3219, 0.07654, 0.3828, 0.1172, 0.4235, 0.1781, 0.4378, 0.25, 0.4235, 0.3219, 0.3828, 0.3828, 0.1172, 0.1172, 0.1781, 0.07654, 0.1781, 0.07654, 0.1172, 0.1172, 0.4235, 0.3219, 0.3828, 0.3828, 0.3828, 0.3828, 0.4235, 0.3219, 0.07654, 0.1781, 0.1172, 0.1172, 0.1172, 0.1172, 0.07654, 0.1781, 0.4378, 0.25, 0.4235, 0.3219, 0.4235, 0.3219, 0.4378, 0.25, 0.06225, 0.25, 0.07654, 0.1781, 0.07654, 0.1781, 0.06225, 0.25, 0.4235, 0.1781, 0.4378, 0.25, 0.4378, 0.25, 0.4235, 0.1781, 0.07654, 0.3219, 0.06225, 0.25, 0.06225, 0.25, 0.07654, 0.3219, 0.3828, 0.1172, 0.4235, 0.1781, 0.4235, 0.1781, 0.3828, 0.1172, 0.1172, 0.3828, 0.07654, 0.3219, 0.07654, 0.3219, 0.1172, 0.3828, 0.3219, 0.07654, 0.3828, 0.1172, 0.3828, 0.1172, 0.3219, 0.07654, 0.1781, 0.4235, 0.1172, 0.3828, 0.1172, 0.3828, 0.1781, 0.4235, 0.25, 0.06225, 0.3219, 0.07654, 0.3219, 0.07654, 0.25, 0.06225, 0.3219, 0.4235, 0.25, 0.4378, 0.25, 0.4378, 0.3219, 0.4235, 0.25, 0.4378, 0.1781, 0.4235, 0.1781, 0.4235, 0.25, 0.4378, 0.1781, 0.07654, 0.25, 0.06225, 0.25, 0.06225, 0.1781, 0.07654, 0.9375, 0.5, 0.875, 0.5, 0.875, 0.5, 0.9375, 0.5, 0.5625, 0.5, 0.5, 0.5, 0.5, 0.5, 0.5625, 0.5, 1.0, 0.5, 0.9375, 0.5, 0.9375, 0.5, 1.0, 0.5, 0.25, 0.5, 0.1875, 0.5, 0.1875, 0.5, 0.25, 0.5, 0.6875, 0.5, 0.625, 0.5, 0.625, 0.5, 0.6875, 0.5, 0.375, 0.5, 0.3125, 0.5, 0.3125, 0.5, 0.375, 0.5, 0.0625, 0.5, 0.0, 0.5, 0.0, 0.5, 0.0625, 0.5, 0.8125, 0.5, 0.75, 0.5, 0.75, 0.5, 0.8125, 0.5, 0.5, 0.5, 0.4375, 0.5, 0.4375, 0.5, 0.5, 0.5, 0.1875, 0.5, 0.125, 0.5, 0.125, 0.5, 0.1875, 0.5, 0.9375, 0.5, 0.875, 0.5, 0.875, 0.5, 0.9375, 0.5, 0.625, 0.5, 0.5625, 0.5, 0.5625, 0.5, 0.625, 0.5, 0.3125, 0.5, 0.25, 0.5, 0.25, 0.5, 0.3125, 0.5, 0.75, 0.5, 0.6875, 0.5, 0.6875, 0.5, 0.75, 0.5, 0.4375, 0.5, 0.375, 0.5, 0.375, 0.5, 0.4375, 0.5, 0.125, 0.5, 0.0625, 0.5, 0.0625, 0.5, 0.125, 0.5, 0.625, 0.5, 0.5625, 0.5, 0.5625, 0.5, 0.625, 0.5, 0.4375, 0.5, 0.375, 0.5, 0.375, 0.5, 0.4375, 0.5, 0.875, 0.5, 0.8125, 0.5, 0.8125, 0.5, 0.875, 0.5, 0.375, 0.5, 0.3125, 0.5, 0.3125, 0.5, 0.375, 0.5, 0.8125, 0.5, 0.75, 0.5, 0.75, 0.5, 0.8125, 0.5, 0.3125, 0.5, 0.25, 0.5, 0.25, 0.5, 0.3125, 0.5, 0.75, 0.5, 0.6875, 0.5, 0.6875, 0.5, 0.75, 0.5, 0.25, 0.5, 0.1875, 0.5, 0.1875, 0.5, 0.25, 0.5, 0.6875, 0.5, 0.625, 0.5, 0.625, 0.5, 0.6875, 0.5, 0.1875, 0.5, 0.125, 0.5, 0.125, 0.5, 0.1875, 0.5, 0.625, 0.5, 0.5625, 0.5, 0.5625, 0.5, 0.625, 0.5, 0.125, 0.5, 0.0625, 0.5, 0.0625, 0.5, 0.125, 0.5, 0.5625, 0.5, 0.5, 0.5, 0.5, 0.5, 0.5625, 0.5, 1.0, 0.5, 0.9375, 0.5, 0.9375, 0.5, 1.0, 0.5, 0.0625, 0.5, 0.0, 0.5, 0.0, 0.5, 0.0625, 0.5, 0.5, 0.5, 0.4375, 0.5, 0.4375, 0.5, 0.5, 0.5, 0.75, 0.49, 0.8418, 0.4717, 0.9197, 0.4197, 0.9717, 0.3418, 0.99, 0.25, 0.9717, 0.1582, 0.9197, 0.08029, 0.8418, 0.02827, 0.75, 0.01, 0.6582, 0.02827, 0.5803, 0.08029, 0.5283, 0.1582, 0.51, 0.25, 0.5283, 0.3418, 0.5803, 0.4197, 0.6582, 0.4717, 0.125, 0.5, 0.0625, 0.5, 0.0625, 0.5, 0.125, 0.5, 0.5625, 0.5, 0.5, 0.5, 0.5, 0.5, 0.5625, 0.5, 1.0, 0.5, 0.9375, 0.5, 0.9375, 0.5, 1.0, 0.5, 0.0625, 0.5, 0.0, 0.5, 0.0, 0.5, 0.0625, 0.5, 0.5, 0.5, 0.4375, 0.5, 0.4375, 0.5, 0.5, 0.5, 0.9375, 0.5, 0.875, 0.5, 0.875, 0.5, 0.9375, 0.5, 0.4375, 0.5, 0.375, 0.5, 0.375, 0.5, 0.4375, 0.5, 0.875, 0.5, 0.8125, 0.5, 0.8125, 0.5, 0.875, 0.5, 0.375, 0.5, 0.3125, 0.5, 0.3125, 0.5, 0.375, 0.5, 0.8125, 0.5, 0.75, 0.5, 0.75, 0.5, 0.8125, 0.5, 0.3125, 0.5, 0.25, 0.5, 0.25, 0.5, 0.3125, 0.5, 0.75, 0.5, 0.6875, 0.5, 0.6875, 0.5, 0.75, 0.5, 0.25, 0.5, 0.1875, 0.5, 0.1875, 0.5, 0.25, 0.5, 0.6875, 0.5, 0.625, 0.5, 0.625, 0.5, 0.6875, 0.5, 0.1875, 0.5, 0.125, 0.5, 0.125, 0.5, 0.1875, 0.5])
me_cylinder.update()
me_cube_018 = bpy.data.meshes.new('Cube.018')
me_cube_018.from_pydata([(-1.0, -1.0, -1.0), (-1.0, -1.0, 1.0), (-1.0, 1.0, -1.0), (-1.0, 1.0, 1.0), (1.0, -1.0, -1.0), (1.0, -1.0, 1.0), (1.0, 1.0, -1.0), (1.0, 1.0, 1.0)], [], [(0, 1, 3, 2), (2, 3, 7, 6), (6, 7, 5, 4), (4, 5, 1, 0), (2, 6, 4, 0), (7, 3, 1, 5)])
_uv = me_cube_018.uv_layers.new(name='UVMap')
_uv.uv.foreach_set('vector', [0.375, 0.0, 0.625, 0.0, 0.625, 0.25, 0.375, 0.25, 0.375, 0.25, 0.625, 0.25, 0.625, 0.5, 0.375, 0.5, 0.375, 0.5, 0.625, 0.5, 0.625, 0.75, 0.375, 0.75, 0.375, 0.75, 0.625, 0.75, 0.625, 1.0, 0.375, 1.0, 0.125, 0.5, 0.375, 0.5, 0.375, 0.75, 0.125, 0.75, 0.625, 0.5, 0.875, 0.5, 0.875, 0.75, 0.625, 0.75])
me_cube_018.update()
me_cube_019 = bpy.data.meshes.new('Cube.019')
me_cube_019.from_pydata([(-1.0, -1.0, -1.0), (-1.0, -1.0, 1.0), (-1.0, 1.0, -1.0), (-1.0, 1.0, 1.0), (1.0, -1.0, -1.0), (1.0, -1.0, 1.0), (1.0, 1.0, -1.0), (1.0, 1.0, 1.0)], [], [(0, 1, 3, 2), (2, 3, 7, 6), (6, 7, 5, 4), (4, 5, 1, 0), (2, 6, 4, 0), (7, 3, 1, 5)])
_uv = me_cube_019.uv_layers.new(name='UVMap')
_uv.uv.foreach_set('vector', [0.375, 0.0, 0.625, 0.0, 0.625, 0.25, 0.375, 0.25, 0.375, 0.25, 0.625, 0.25, 0.625, 0.5, 0.375, 0.5, 0.375, 0.5, 0.625, 0.5, 0.625, 0.75, 0.375, 0.75, 0.375, 0.75, 0.625, 0.75, 0.625, 1.0, 0.375, 1.0, 0.125, 0.5, 0.375, 0.5, 0.375, 0.75, 0.125, 0.75, 0.625, 0.5, 0.875, 0.5, 0.875, 0.75, 0.625, 0.75])
me_cube_019.update()
me_cube_020 = bpy.data.meshes.new('Cube.020')
me_cube_020.from_pydata([(-1.0, -1.0, -1.0), (-1.0, -1.0, 1.0), (-1.0, 1.0, -1.0), (-1.0, 1.0, 1.0), (1.0, -1.0, -1.0), (1.0, -1.0, 1.0), (1.0, 1.0, -1.0), (1.0, 1.0, 1.0)], [], [(0, 1, 3, 2), (2, 3, 7, 6), (6, 7, 5, 4), (4, 5, 1, 0), (2, 6, 4, 0), (7, 3, 1, 5)])
_uv = me_cube_020.uv_layers.new(name='UVMap')
_uv.uv.foreach_set('vector', [0.375, 0.0, 0.625, 0.0, 0.625, 0.25, 0.375, 0.25, 0.375, 0.25, 0.625, 0.25, 0.625, 0.5, 0.375, 0.5, 0.375, 0.5, 0.625, 0.5, 0.625, 0.75, 0.375, 0.75, 0.375, 0.75, 0.625, 0.75, 0.625, 1.0, 0.375, 1.0, 0.125, 0.5, 0.375, 0.5, 0.375, 0.75, 0.125, 0.75, 0.625, 0.5, 0.875, 0.5, 0.875, 0.75, 0.625, 0.75])
me_cube_020.update()
me_cube_021 = bpy.data.meshes.new('Cube.021')
me_cube_021.from_pydata([(-1.0, -1.0, -1.0), (-1.0, -1.0, 1.0), (-1.0, 1.0, -1.0), (-1.0, 1.0, 1.0), (1.0, -1.0, -1.0), (1.0, -1.0, 1.0), (1.0, 1.0, -1.0), (1.0, 1.0, 1.0), (-1.915, 1.0, -1.0), (-1.915, -1.0, -1.0), (-1.915, -1.0, 1.0), (-1.915, 1.0, 1.0), (1.777, 1.0, 1.0), (1.777, 1.0, -1.0), (1.777, -1.0, -1.0), (1.777, -1.0, 1.0), (1.0, -1.0, -1.823), (1.0, 1.0, -1.823), (1.777, -1.0, -1.823), (1.777, 1.0, -1.823), (1.0, -1.0, -2.657), (1.0, 1.0, -2.657), (1.777, -1.0, -2.657), (1.777, 1.0, -2.657), (-0.9963, -1.0, -1.828), (-0.9963, 1.0, -1.83), (-0.9939, -1.0, -2.648), (-0.9939, 1.0, -2.648), (-1.915, -1.0, -1.834), (-1.915, 1.0, -1.834), (-1.913, -1.0, -2.657), (-1.913, 1.0, -2.657)], [], [(1, 3, 11, 10), (2, 3, 7, 6), (7, 5, 15, 12), (4, 5, 1, 0), (2, 6, 4, 0), (7, 3, 1, 5), (9, 10, 11, 8), (8, 2, 25, 29), (3, 2, 8, 11), (0, 1, 10, 9), (13, 12, 15, 14), (6, 7, 12, 13), (5, 4, 14, 15), (6, 13, 19, 17), (17, 19, 23, 21), (4, 6, 17, 16), (14, 4, 16, 18), (13, 14, 18, 19), (20, 21, 23, 22), (17, 21, 27, 25), (18, 16, 20, 22), (19, 18, 22, 23), (25, 27, 31, 29), (16, 17, 25, 24), (20, 16, 24, 26), (21, 20, 26, 27), (28, 29, 31, 30), (26, 24, 28, 30), (27, 26, 30, 31), (2, 0, 24, 25), (0, 9, 28, 24), (9, 8, 29, 28)])
_uv = me_cube_021.uv_layers.new(name='UVMap')
_uv.uv.foreach_set('vector', [0.875, 0.75, 0.875, 0.5, 0.875, 0.5, 0.875, 0.75, 0.375, 0.25, 0.625, 0.25, 0.625, 0.5, 0.375, 0.5, 0.625, 0.5, 0.625, 0.75, 0.625, 0.75, 0.625, 0.5, 0.375, 0.75, 0.625, 0.75, 0.625, 1.0, 0.375, 1.0, 0.125, 0.5, 0.375, 0.5, 0.375, 0.75, 0.125, 0.75, 0.625, 0.5, 0.875, 0.5, 0.875, 0.75, 0.625, 0.75, 0.375, 0.0, 0.625, 0.0, 0.625, 0.25, 0.375, 0.25, 0.375, 0.25, 0.375, 0.25, 0.375, 0.25, 0.375, 0.25, 0.625, 0.25, 0.375, 0.25, 0.375, 0.25, 0.625, 0.25, 0.375, 1.0, 0.625, 1.0, 0.625, 1.0, 0.375, 1.0, 0.375, 0.5, 0.625, 0.5, 0.625, 0.75, 0.375, 0.75, 0.375, 0.5, 0.625, 0.5, 0.625, 0.5, 0.375, 0.5, 0.625, 0.75, 0.375, 0.75, 0.375, 0.75, 0.625, 0.75, 0.375, 0.5, 0.375, 0.5, 0.375, 0.5, 0.375, 0.5, 0.375, 0.5, 0.375, 0.5, 0.375, 0.5, 0.375, 0.5, 0.375, 0.75, 0.375, 0.5, 0.375, 0.5, 0.375, 0.75, 0.375, 0.75, 0.375, 0.75, 0.375, 0.75, 0.375, 0.75, 0.375, 0.5, 0.375, 0.75, 0.375, 0.75, 0.375, 0.5, 0.375, 0.75, 0.375, 0.5, 0.375, 0.5, 0.375, 0.75, 0.375, 0.5, 0.375, 0.5, 0.375, 0.5, 0.375, 0.5, 0.375, 0.75, 0.375, 0.75, 0.375, 0.75, 0.375, 0.75, 0.375, 0.5, 0.375, 0.75, 0.375, 0.75, 0.375, 0.5, 0.375, 0.5, 0.375, 0.5, 0.375, 0.5, 0.375, 0.5, 0.375, 0.75, 0.375, 0.5, 0.375, 0.5, 0.375, 0.75, 0.375, 0.75, 0.375, 0.75, 0.375, 0.75, 0.375, 0.75, 0.375, 0.5, 0.375, 0.75, 0.375, 0.75, 0.375, 0.5, 0.375, 0.75, 0.375, 0.5, 0.375, 0.5, 0.375, 0.75, 0.375, 0.75, 0.375, 0.75, 0.375, 0.75, 0.375, 0.75, 0.375, 0.5, 0.375, 0.75, 0.375, 0.75, 0.375, 0.5, 0.125, 0.5, 0.125, 0.75, 0.125, 0.75, 0.125, 0.5, 0.375, 1.0, 0.375, 1.0, 0.375, 1.0, 0.375, 1.0, 0.375, 0.0, 0.375, 0.25, 0.375, 0.25, 0.375, 0.0])
me_cube_021.update()

# ---- objects
ob_cube = bpy.data.objects.new('Cube', me_cube)
ob_light = bpy.data.objects.new('Light', light_light)
ob_camera = bpy.data.objects.new('Camera', cam_camera)
ob_cube_001 = bpy.data.objects.new('Cube.001', me_cube_001)
ob_cube_002 = bpy.data.objects.new('Cube.002', me_cube_002)
ob_cube_003 = bpy.data.objects.new('Cube.003', me_cube_003)
ob_cube_005 = bpy.data.objects.new('Cube.005', me_cube_005)
ob_cube_004 = bpy.data.objects.new('Cube.004', me_cube_006)
ob_cube_006 = bpy.data.objects.new('Cube.006', me_cube_007)
ob_cube_007 = bpy.data.objects.new('Cube.007', me_cube_009)
ob_cube_008 = bpy.data.objects.new('Cube.008', me_cube_010)
ob_cube_009 = bpy.data.objects.new('Cube.009', me_cube_011)
ob_cube_010 = bpy.data.objects.new('Cube.010', me_cube_012)
ob_cube_011 = bpy.data.objects.new('Cube.011', me_cube_013)
ob_cube_012 = bpy.data.objects.new('Cube.012', me_cube_014)
ob_cube_013 = bpy.data.objects.new('Cube.013', me_cube_004)
ob_cube_014 = bpy.data.objects.new('Cube.014', me_cube_008)
ob_cube_015 = bpy.data.objects.new('Cube.015', me_cube_015)
ob_cube_016 = bpy.data.objects.new('Cube.016', me_cube_016)
ob_cube_017 = bpy.data.objects.new('Cube.017', me_cube_017)
ob_cylinder = bpy.data.objects.new('Cylinder', me_cylinder)
ob_cube_018 = bpy.data.objects.new('Cube.018', me_cube_018)
ob_cube_019 = bpy.data.objects.new('Cube.019', me_cube_019)
ob_cube_020 = bpy.data.objects.new('Cube.020', me_cube_020)
ob_cube_021 = bpy.data.objects.new('Cube.021', me_cube_021)

# ---- transforms, parenting, visibility, modifiers, constraints
ob_cube.location = (0.0, 0.0, 0.0)
ob_cube.scale = (-2.724, -0.9036, -2.724)
ob_cube.lock_rotations_4d = False
ob_cube.empty_display_type = 'ARROWS'
ob_cube.lineart.crease_threshold = 0.0
ob_light.location = (4.076, 1.005, 5.904)
ob_light.rotation_euler = (0.6503, 0.05522, 1.866)
ob_light.lock_rotations_4d = False
ob_light.empty_display_type = 'ARROWS'
ob_light.color = (0.0, 0.0, 0.0, 0.0)
ob_light.lineart.crease_threshold = 0.0
ob_camera.location = (7.359, -6.926, 4.958)
ob_camera.rotation_euler = (1.109, 0.0, 0.8149)
ob_camera.lock_rotations_4d = False
ob_camera.empty_display_type = 'ARROWS'
ob_camera.color = (0.0, 0.0, 0.0, 0.0)
ob_camera.display_type = 'WIRE'
ob_camera.lineart.crease_threshold = 0.0
ob_cube_001.location = (0.0, 0.0, 4.543)
ob_cube_001.scale = (-1.227, -0.5994, -1.759)
ob_cube_001.lock_rotations_4d = False
ob_cube_001.empty_display_type = 'ARROWS'
ob_cube_001.lineart.crease_threshold = 0.0
ob_cube_002.location = (3.136, 5.108e-07, 0.7414)
ob_cube_002.scale = (-0.3503, -0.5994, -1.759)
ob_cube_002.lock_rotations_4d = False
ob_cube_002.empty_display_type = 'ARROWS'
ob_cube_002.lineart.crease_threshold = 0.0
ob_cube_003.location = (-3.155, 5.108e-07, 0.7414)
ob_cube_003.scale = (-0.3503, -0.5994, -1.759)
ob_cube_003.lock_rotations_4d = False
ob_cube_003.empty_display_type = 'ARROWS'
ob_cube_003.lineart.crease_threshold = 0.0
ob_cube_005.location = (1.566, -0.002098, -5.052)
ob_cube_005.scale = (0.4139, -0.5921, 2.286)
ob_cube_004.location = (-1.55, -0.002098, -5.033)
ob_cube_004.scale = (0.4139, -0.5921, 2.286)
ob_cube_006.location = (3.165, -0.02169, -1.54)
ob_cube_006.scale = (0.3785, 0.3785, 0.3785)
ob_cube_007.location = (-3.204, -0.02169, -1.54)
ob_cube_007.scale = (0.3785, 0.3785, 0.3785)
ob_cube_008.location = (1.542, -0.3646, -7.805)
ob_cube_008.scale = (0.3843, 0.9443, 0.3843)
ob_cube_009.location = (-1.577, -0.3646, -7.805)
ob_cube_009.scale = (0.3843, 0.9443, 0.3843)
ob_cube_010.location = (0.03157, -0.5994, 4.508)
ob_cube_010.scale = (0.3352, 1.0, 1.0)
ob_cube_011.location = (0.7652, -0.5536, 5.548)
ob_cube_011.scale = (-0.2067, 0.1261, 0.302)
ob_cube_012.location = (-0.6865, -0.5536, 5.548)
ob_cube_012.scale = (-0.2067, 0.1261, 0.302)
ob_cube_013.location = (0.7652, -0.5536, 5.548)
ob_cube_013.scale = (-0.2067, 0.1261, 0.302)
ob_cube_014.location = (0.7652, -0.5536, 5.548)
ob_cube_014.scale = (-0.2067, 0.1261, 0.302)
ob_cube_015.location = (1.283, 0.03427, 5.548)
ob_cube_015.scale = (-0.2067, 0.2624, 0.1125)
ob_cube_016.location = (-1.31, 0.03427, 5.548)
ob_cube_016.scale = (-0.2067, 0.2624, 0.1125)
ob_cube_017.location = (0.02282, 0.008907, 6.498)
ob_cube_017.scale = (1.253, 0.7738, 0.3543)
ob_cylinder.location = (-3.273, -0.0572, -2.336)
ob_cylinder.rotation_euler = (1.571, -0.0, 0.0)
ob_cylinder.scale = (0.447, 0.447, 0.634)
ob_cube_018.location = (0.7652, -0.5536, 5.548)
ob_cube_018.scale = (-0.2067, 0.1261, 0.302)
ob_cube_019.location = (0.7652, -0.6718, 5.548)
ob_cube_019.scale = (-0.08604, 0.05247, 0.1257)
ob_cube_020.location = (-0.6918, -0.6718, 5.548)
ob_cube_020.scale = (-0.08604, 0.05247, 0.1257)
ob_cube_021.location = (0.01697, -0.6718, 3.198)
ob_cube_021.scale = (-0.2643, 0.05247, 0.1257)

# ---- collection membership
col_collection.objects.link(ob_cube)
col_collection.objects.link(ob_light)
col_collection.objects.link(ob_camera)
col_collection.objects.link(ob_cube_001)
col_collection.objects.link(ob_cube_002)
col_collection.objects.link(ob_cube_003)
col_collection.objects.link(ob_cube_005)
col_collection.objects.link(ob_cube_004)
col_collection.objects.link(ob_cube_006)
col_collection.objects.link(ob_cube_007)
col_collection.objects.link(ob_cube_008)
col_collection.objects.link(ob_cube_009)
col_collection.objects.link(ob_cube_010)
col_collection.objects.link(ob_cube_011)
col_collection.objects.link(ob_cube_012)
col_collection.objects.link(ob_cube_013)
col_collection.objects.link(ob_cube_014)
col_collection.objects.link(ob_cube_015)
col_collection.objects.link(ob_cube_016)
col_collection.objects.link(ob_cube_017)
col_collection.objects.link(ob_cylinder)
col_collection.objects.link(ob_cube_018)
col_collection.objects.link(ob_cube_019)
col_collection.objects.link(ob_cube_020)
col_collection.objects.link(ob_cube_021)

# ---- scene / render settings (as saved in the file)
scene.camera = ob_camera
scene.frame_start = 1; scene.frame_end = 250; scene.frame_set(0)
scene.render.engine = 'BLENDER_EEVEE_NEXT'
scene.cycles.sampling_pattern = 'TABULATED_SOBOL'
scene.cycles.use_light_tree = False
scene.view_settings.view_transform = 'Filmic'
bpy.context.view_layer.update()
